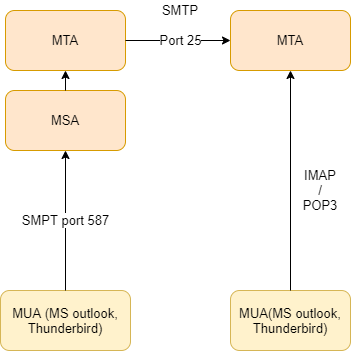

The diagram above was exported from draw.io. Its source (the exported page's mxGraphModel, read from the mxfile embedded in the PNG):
<mxGraphModel dx="1038" dy="607" grid="1" gridSize="10" guides="1" tooltips="1" connect="1" arrows="1" fold="1" page="1" pageScale="1" pageWidth="1654" pageHeight="2336" math="0" shadow="0">
  <root>
    <mxCell id="0" />
    <mxCell id="1" parent="0" />
    <mxCell id="2" value="MUA (MS outlook, Thunderbird)" style="rounded=1;whiteSpace=wrap;html=1;fontSize=13;fillColor=#fff2cc;strokeColor=#d6b656;" vertex="1" parent="1">
      <mxGeometry x="300" y="500" width="130" height="60" as="geometry" />
    </mxCell>
    <mxCell id="3" value="MTA" style="rounded=1;whiteSpace=wrap;html=1;fontSize=13;fillColor=#ffe6cc;strokeColor=#d79b00;" vertex="1" parent="1">
      <mxGeometry x="305" y="220" width="120" height="60" as="geometry" />
    </mxCell>
    <mxCell id="4" value="MTA" style="rounded=1;whiteSpace=wrap;html=1;fontSize=13;fillColor=#ffe6cc;strokeColor=#d79b00;" vertex="1" parent="1">
      <mxGeometry x="530" y="220" width="120" height="60" as="geometry" />
    </mxCell>
    <mxCell id="5" value="MUA(MS outlook, Thunderbird)" style="rounded=1;whiteSpace=wrap;html=1;fontSize=13;fillColor=#fff2cc;strokeColor=#d6b656;" vertex="1" parent="1">
      <mxGeometry x="530" y="500" width="120" height="60" as="geometry" />
    </mxCell>
    <mxCell id="6" value="" style="endArrow=classic;html=1;exitX=0.5;exitY=0;exitDx=0;exitDy=0;entryX=0.5;entryY=1;entryDx=0;entryDy=0;fontSize=13;" edge="1" source="5" target="4" parent="1">
      <mxGeometry width="50" height="50" relative="1" as="geometry">
        <mxPoint x="580" y="480" as="sourcePoint" />
        <mxPoint x="630" y="430" as="targetPoint" />
      </mxGeometry>
    </mxCell>
    <mxCell id="7" value="IMAP / POP3" style="text;html=1;strokeColor=none;fillColor=none;align=center;verticalAlign=middle;whiteSpace=wrap;rounded=0;fontSize=13;" vertex="1" parent="1">
      <mxGeometry x="600" y="390" width="40" height="20" as="geometry" />
    </mxCell>
    <mxCell id="8" value="Port 25" style="endArrow=classic;html=1;entryX=0;entryY=0.5;entryDx=0;entryDy=0;fontSize=13;" edge="1" source="3" target="4" parent="1">
      <mxGeometry x="0.0476" width="50" height="50" relative="1" as="geometry">
        <mxPoint x="450" y="380" as="sourcePoint" />
        <mxPoint x="510" y="340" as="targetPoint" />
        <Array as="points">
          <mxPoint x="470" y="250" />
        </Array>
        <mxPoint as="offset" />
      </mxGeometry>
    </mxCell>
    <mxCell id="9" value="MSA" style="rounded=1;whiteSpace=wrap;html=1;fontSize=13;fillColor=#ffe6cc;strokeColor=#d79b00;" vertex="1" parent="1">
      <mxGeometry x="305" y="300" width="120" height="60" as="geometry" />
    </mxCell>
    <mxCell id="10" value="" style="endArrow=classic;html=1;entryX=0.5;entryY=1;entryDx=0;entryDy=0;fontSize=13;" edge="1" source="9" target="3" parent="1">
      <mxGeometry width="50" height="50" relative="1" as="geometry">
        <mxPoint x="340" y="350" as="sourcePoint" />
        <mxPoint x="390" y="300" as="targetPoint" />
      </mxGeometry>
    </mxCell>
    <mxCell id="11" value="SMPT port 587" style="endArrow=classic;html=1;fontSize=13;" edge="1" source="2" target="9" parent="1">
      <mxGeometry width="50" height="50" relative="1" as="geometry">
        <mxPoint x="330" y="490" as="sourcePoint" />
        <mxPoint x="380" y="440" as="targetPoint" />
        <Array as="points" />
      </mxGeometry>
    </mxCell>
    <mxCell id="12" value="SMTP" style="text;html=1;strokeColor=none;fillColor=none;align=center;verticalAlign=middle;whiteSpace=wrap;rounded=0;fontSize=13;" vertex="1" parent="1">
      <mxGeometry x="460" y="210" width="40" height="20" as="geometry" />
    </mxCell>
  </root>
</mxGraphModel>